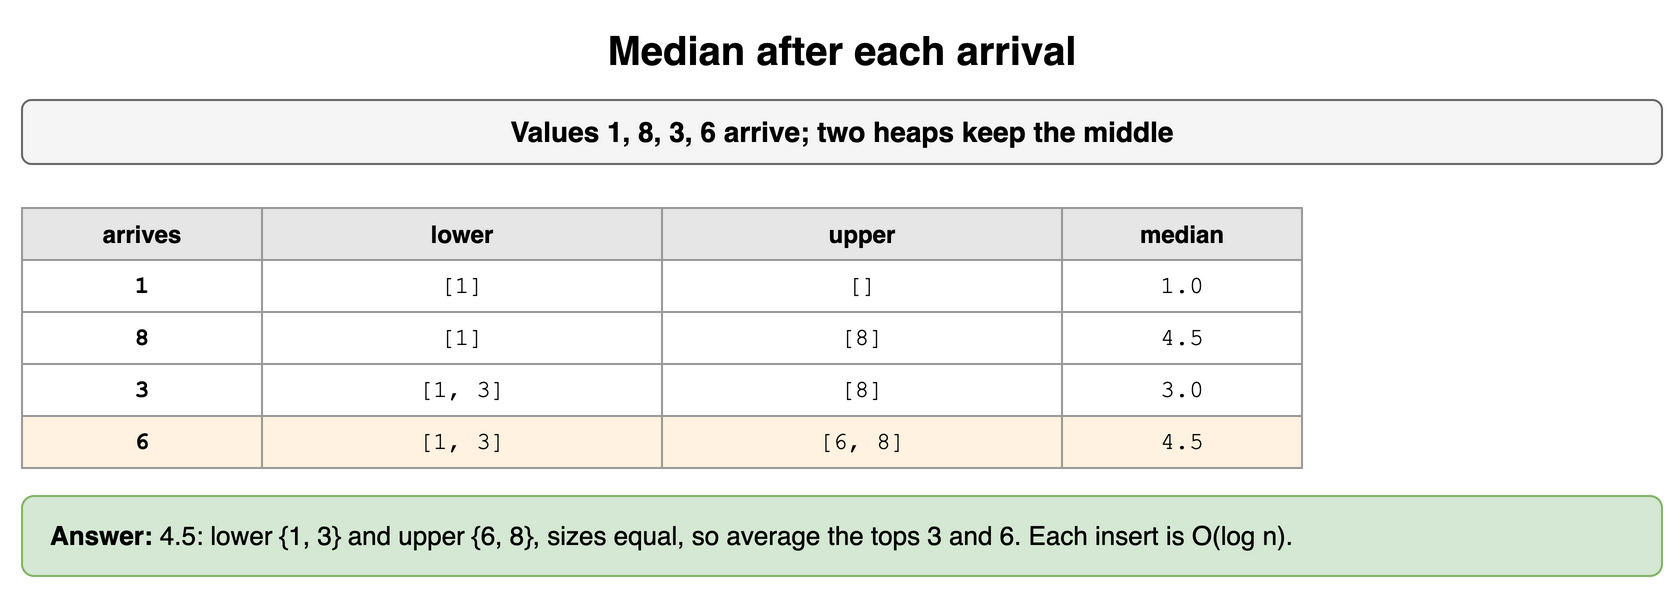

The diagram above was exported from draw.io. Its source (the exported page's mxGraphModel, read from the mxfile embedded in the PNG):
<mxGraphModel dx="900" dy="304" grid="1" gridSize="10" guides="1" tooltips="1" connect="1" arrows="1" fold="1" page="1" pageScale="1" pageWidth="900" pageHeight="304" math="0" shadow="0">
  <root>
    <mxCell id="0" />
    <mxCell id="1" parent="0" />
    <mxCell id="d61" value="Median after each arrival" style="text;html=1;align=center;verticalAlign=middle;whiteSpace=wrap;fontSize=20;fontStyle=1;" vertex="1" parent="1">
      <mxGeometry x="40" y="10" width="820" height="30" as="geometry" />
    </mxCell>
    <mxCell id="d62" value="Values 1, 8, 3, 6 arrive; two heaps keep the middle" style="rounded=1;whiteSpace=wrap;html=1;fillColor=#f5f5f5;strokeColor=#666666;fontStyle=1;fontSize=14;" vertex="1" parent="1">
      <mxGeometry x="40" y="50" width="820" height="32" as="geometry" />
    </mxCell>
    <mxCell id="d63" value="arrives" style="whiteSpace=wrap;html=1;fillColor=#e6e6e6;strokeColor=#999999;fontStyle=1;fontSize=12;" vertex="1" parent="1">
      <mxGeometry x="40" y="104" width="120" height="26" as="geometry" />
    </mxCell>
    <mxCell id="d64" value="lower" style="whiteSpace=wrap;html=1;fillColor=#e6e6e6;strokeColor=#999999;fontStyle=1;fontSize=12;" vertex="1" parent="1">
      <mxGeometry x="160" y="104" width="200" height="26" as="geometry" />
    </mxCell>
    <mxCell id="d65" value="upper" style="whiteSpace=wrap;html=1;fillColor=#e6e6e6;strokeColor=#999999;fontStyle=1;fontSize=12;" vertex="1" parent="1">
      <mxGeometry x="360" y="104" width="200" height="26" as="geometry" />
    </mxCell>
    <mxCell id="d66" value="median" style="whiteSpace=wrap;html=1;fillColor=#e6e6e6;strokeColor=#999999;fontStyle=1;fontSize=12;" vertex="1" parent="1">
      <mxGeometry x="560" y="104" width="120" height="26" as="geometry" />
    </mxCell>
    <mxCell id="d67" value="1" style="whiteSpace=wrap;html=1;strokeColor=#999999;fontSize=12;fillColor=#ffffff;fontFamily=Courier New;fontStyle=1;" vertex="1" parent="1">
      <mxGeometry x="40" y="130" width="120" height="26" as="geometry" />
    </mxCell>
    <mxCell id="d68" value="[1]" style="whiteSpace=wrap;html=1;strokeColor=#999999;fontSize=12;fillColor=#ffffff;fontFamily=Courier New;" vertex="1" parent="1">
      <mxGeometry x="160" y="130" width="200" height="26" as="geometry" />
    </mxCell>
    <mxCell id="d69" value="[]" style="whiteSpace=wrap;html=1;strokeColor=#999999;fontSize=12;fillColor=#ffffff;fontFamily=Courier New;" vertex="1" parent="1">
      <mxGeometry x="360" y="130" width="200" height="26" as="geometry" />
    </mxCell>
    <mxCell id="d610" value="1.0" style="whiteSpace=wrap;html=1;strokeColor=#999999;fontSize=12;fillColor=#ffffff;fontFamily=Courier New;" vertex="1" parent="1">
      <mxGeometry x="560" y="130" width="120" height="26" as="geometry" />
    </mxCell>
    <mxCell id="d611" value="8" style="whiteSpace=wrap;html=1;strokeColor=#999999;fontSize=12;fillColor=#ffffff;fontFamily=Courier New;fontStyle=1;" vertex="1" parent="1">
      <mxGeometry x="40" y="156" width="120" height="26" as="geometry" />
    </mxCell>
    <mxCell id="d612" value="[1]" style="whiteSpace=wrap;html=1;strokeColor=#999999;fontSize=12;fillColor=#ffffff;fontFamily=Courier New;" vertex="1" parent="1">
      <mxGeometry x="160" y="156" width="200" height="26" as="geometry" />
    </mxCell>
    <mxCell id="d613" value="[8]" style="whiteSpace=wrap;html=1;strokeColor=#999999;fontSize=12;fillColor=#ffffff;fontFamily=Courier New;" vertex="1" parent="1">
      <mxGeometry x="360" y="156" width="200" height="26" as="geometry" />
    </mxCell>
    <mxCell id="d614" value="4.5" style="whiteSpace=wrap;html=1;strokeColor=#999999;fontSize=12;fillColor=#ffffff;fontFamily=Courier New;" vertex="1" parent="1">
      <mxGeometry x="560" y="156" width="120" height="26" as="geometry" />
    </mxCell>
    <mxCell id="d615" value="3" style="whiteSpace=wrap;html=1;strokeColor=#999999;fontSize=12;fillColor=#ffffff;fontFamily=Courier New;fontStyle=1;" vertex="1" parent="1">
      <mxGeometry x="40" y="182" width="120" height="26" as="geometry" />
    </mxCell>
    <mxCell id="d616" value="[1, 3]" style="whiteSpace=wrap;html=1;strokeColor=#999999;fontSize=12;fillColor=#ffffff;fontFamily=Courier New;" vertex="1" parent="1">
      <mxGeometry x="160" y="182" width="200" height="26" as="geometry" />
    </mxCell>
    <mxCell id="d617" value="[8]" style="whiteSpace=wrap;html=1;strokeColor=#999999;fontSize=12;fillColor=#ffffff;fontFamily=Courier New;" vertex="1" parent="1">
      <mxGeometry x="360" y="182" width="200" height="26" as="geometry" />
    </mxCell>
    <mxCell id="d618" value="3.0" style="whiteSpace=wrap;html=1;strokeColor=#999999;fontSize=12;fillColor=#ffffff;fontFamily=Courier New;" vertex="1" parent="1">
      <mxGeometry x="560" y="182" width="120" height="26" as="geometry" />
    </mxCell>
    <mxCell id="d619" value="6" style="whiteSpace=wrap;html=1;strokeColor=#999999;fontSize=12;fillColor=#fff2e0;fontFamily=Courier New;fontStyle=1;" vertex="1" parent="1">
      <mxGeometry x="40" y="208" width="120" height="26" as="geometry" />
    </mxCell>
    <mxCell id="d620" value="[1, 3]" style="whiteSpace=wrap;html=1;strokeColor=#999999;fontSize=12;fillColor=#fff2e0;fontFamily=Courier New;" vertex="1" parent="1">
      <mxGeometry x="160" y="208" width="200" height="26" as="geometry" />
    </mxCell>
    <mxCell id="d621" value="[6, 8]" style="whiteSpace=wrap;html=1;strokeColor=#999999;fontSize=12;fillColor=#fff2e0;fontFamily=Courier New;" vertex="1" parent="1">
      <mxGeometry x="360" y="208" width="200" height="26" as="geometry" />
    </mxCell>
    <mxCell id="d622" value="4.5" style="whiteSpace=wrap;html=1;strokeColor=#999999;fontSize=12;fillColor=#fff2e0;fontFamily=Courier New;" vertex="1" parent="1">
      <mxGeometry x="560" y="208" width="120" height="26" as="geometry" />
    </mxCell>
    <mxCell id="d623" value="&lt;b&gt;Answer:&lt;/b&gt; 4.5: lower {1, 3} and upper {6, 8}, sizes equal, so average the tops 3 and 6. Each insert is O(log n)." style="rounded=1;whiteSpace=wrap;html=1;fillColor=#d5e8d4;strokeColor=#82b366;fontSize=13;align=left;spacingLeft=12;" vertex="1" parent="1">
      <mxGeometry x="40" y="248" width="820" height="40" as="geometry" />
    </mxCell>
  </root>
</mxGraphModel>